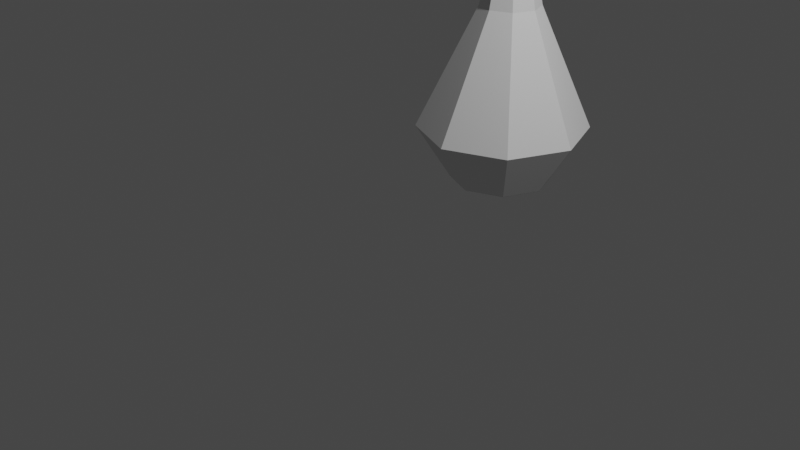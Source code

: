 # Source: m_lamp_oil5.blend  (saved by Blender 4.0.36; exported with 4.5.12 LTS)
import bpy
from mathutils import Matrix  # noqa: F401  (used for matrix-valued properties, if any)

bpy.ops.wm.read_factory_settings(use_empty=True)
scene = bpy.context.scene
scene.name = 'Scene'

# ---- collections
col_collection = bpy.data.collections.new('Collection'); scene.collection.children.link(col_collection)

# ---- world
world_world = bpy.data.worlds.new('World'); scene.world = world_world
world_world.use_nodes = True; world_world.node_tree.nodes.clear()
_N = world_world.node_tree.nodes; _L = world_world.node_tree.links
n0 = _N.new('ShaderNodeOutputWorld'); n0.name = 'World Output'; n0.location = (300, 300)
n1 = _N.new('ShaderNodeBackground'); n1.name = 'Background'; n1.location = (10, 300)
n1.inputs[0].default_value = (0.05088, 0.05088, 0.05088, 1.0)
_L.new(n1.outputs[0], n0.inputs[0])
n0.is_active_output = True
world_world.color = (0.05088, 0.05088, 0.05088)
world_world.use_sun_shadow = False
world_world.sun_shadow_jitter_overblur = 0.0

# ---- cameras
cam_camera = bpy.data.cameras.new('Camera')
cam_camera.clip_end = 100.0
cam_camera.ortho_scale = 7.314

# ---- lights
light_light = bpy.data.lights.new('Light', 'POINT')
light_light.transmission_factor = 0.0
light_light.use_soft_falloff = False
light_light.energy = 1000.0
light_light.shadow_soft_size = 0.1
light_light.shadow_maximum_resolution = 0.006
light_light.use_absolute_resolution = True

# ---- meshes
me_circle_005 = bpy.data.meshes.new('Circle.005')
me_circle_005.from_pydata([(-2.412e-08, 0.5953, 1.206e-08), (-0.421, 0.421, 1.206e-08), (-0.5953, 9.648e-08, 1.206e-08), (-0.421, -0.421, 1.206e-08), (-2.412e-08, -0.5953, 1.206e-08), (0.421, -0.421, 1.206e-08), (0.5953, 9.648e-08, 1.206e-08), (0.421, 0.421, 1.206e-08), (-2.416e-08, 0.5946, 1.208e-08), (-0.4204, 0.4204, 1.208e-08), (-0.5946, 9.665e-08, 1.208e-08), (-0.4204, -0.4204, 1.208e-08), (-2.416e-08, -0.5946, 1.208e-08), (0.4204, -0.4204, 1.208e-08), (0.5946, 9.665e-08, 1.208e-08), (0.4204, 0.4204, 1.208e-08), (-0.7071, -0.7071, 0.6214), (0.0, -1.0, 0.6214), (0.7071, -0.7071, 0.6214), (0.7071, 0.7071, 0.6214), (0.0, 1.0, 0.6214), (-0.7071, 0.7071, 0.6214), (-1.0, 0.0, 0.6214), (1.0, 0.0, 0.6214), (1.949e-08, 0.3959, 2.03), (-0.2454, 0.2942, 2.03), (-0.3471, 0.04879, 2.03), (-0.2454, -0.1966, 2.03), (1.949e-08, -0.2983, 2.03), (0.2454, -0.1966, 2.03), (0.3471, 0.04879, 2.03), (0.2454, 0.2942, 2.03), (3.633e-09, 0.3263, 2.389), (-0.1962, 0.245, 2.389), (-0.2775, 0.04879, 2.389), (-0.1962, -0.1474, 2.389), (3.633e-09, -0.2287, 2.389), (0.1962, -0.1474, 2.389), (0.2775, 0.04879, 2.389), (0.1962, 0.245, 2.389), (-2.706e-08, 0.2963, 2.563), (-0.175, 0.2238, 2.563), (-0.2475, 0.04879, 2.563), (-0.175, -0.1262, 2.563), (-2.706e-08, -0.1987, 2.563), (0.175, -0.1262, 2.563), (0.2475, 0.04879, 2.563), (0.175, 0.2238, 2.563), (8.882e-16, 1.341e-07, 1.206e-08), (-0.3536, 0.8536, 0.6214), (-0.8536, -0.3536, 0.6214), (-0.3536, -0.8536, 0.6214), (0.3536, -0.8536, 0.6214), (0.8536, -0.3536, 0.6214), (0.8536, 0.3536, 0.6214), (0.3536, 0.8536, 0.6214), (-0.1227, 0.345, 2.03), (-0.2963, 0.1715, 2.03), (-0.2963, -0.07393, 2.03), (-0.1227, -0.2475, 2.03), (0.1227, -0.2475, 2.03), (0.2963, -0.07393, 2.03), (0.2963, 0.1715, 2.03), (0.1227, 0.345, 2.03), (0.6735, 0.02439, 1.326), (0.4763, 0.5007, 1.326), (9.747e-09, -0.6492, 1.326), (0.4763, -0.4519, 1.326), (-0.6735, 0.02439, 1.326), (-0.4763, -0.4519, 1.326), (9.747e-09, 0.6979, 1.326), (-0.4763, 0.5007, 1.326), (-0.5749, 0.2625, 1.326), (-0.2381, -0.5505, 1.326), (0.5749, -0.2137, 1.326), (0.2381, 0.5993, 1.326), (-0.2381, 0.5993, 1.326), (-0.5749, -0.2137, 1.326), (0.2381, -0.5505, 1.326), (0.5749, 0.2625, 1.326), (2.235e-08, 0.04879, 2.837), (6.902e-09, 0.3406, 2.539), (-1.241e-08, 0.3161, 2.563), (4.54e-09, 0.3382, 2.551), (-2.619e-09, 0.3292, 2.56), (-0.189, 0.2378, 2.563), (-0.2064, 0.2551, 2.539), (-0.1983, 0.2471, 2.56), (-0.2046, 0.2534, 2.551), (-0.2673, 0.04879, 2.563), (-0.2918, 0.04879, 2.539), (-0.2804, 0.04879, 2.56), (-0.2894, 0.04879, 2.551), (-0.189, -0.1402, 2.563), (-0.2064, -0.1576, 2.539), (-0.1983, -0.1495, 2.56), (-0.2046, -0.1559, 2.551), (-1.241e-08, -0.2185, 2.563), (6.902e-09, -0.243, 2.539), (-2.736e-09, -0.2317, 2.56), (4.54e-09, -0.2406, 2.551), (0.189, -0.1402, 2.563), (0.2064, -0.1576, 2.539), (0.1983, -0.1495, 2.56), (0.2046, -0.1559, 2.551), (0.2673, 0.04879, 2.563), (0.2918, 0.04879, 2.539), (0.2804, 0.04879, 2.56), (0.2894, 0.04879, 2.551), (0.189, 0.2378, 2.563), (0.2064, 0.2551, 2.539), (0.1983, 0.2471, 2.56), (0.2046, 0.2534, 2.551), (0.1998, 0.2486, 2.837), (0.2221, 0.2709, 2.799), (0.2055, 0.2543, 2.836), (0.2107, 0.2594, 2.834), (0.2151, 0.2639, 2.831), (0.2187, 0.2675, 2.826), (0.2213, 0.2701, 2.82), (0.2228, 0.2715, 2.814), (0.223, 0.2718, 2.806), (0.3141, 0.04879, 2.799), (0.2825, 0.04879, 2.837), (0.3154, 0.04879, 2.806), (0.315, 0.04879, 2.814), (0.313, 0.04879, 2.82), (0.3093, 0.04879, 2.826), (0.3042, 0.04879, 2.831), (0.2979, 0.04879, 2.834), (0.2906, 0.04879, 2.836), (0.1998, -0.151, 2.837), (0.2221, -0.1733, 2.799), (0.2055, -0.1567, 2.836), (0.2107, -0.1619, 2.834), (0.2151, -0.1663, 2.831), (0.2187, -0.1699, 2.826), (0.2213, -0.1725, 2.82), (0.2228, -0.174, 2.814), (0.223, -0.1743, 2.806), (-1.829e-08, -0.2654, 2.799), (-1.178e-08, -0.2338, 2.837), (-1.793e-08, -0.2666, 2.806), (-1.758e-08, -0.2662, 2.814), (-1.688e-08, -0.2642, 2.82), (-1.595e-08, -0.2605, 2.826), (-1.478e-08, -0.2555, 2.831), (-1.397e-08, -0.2491, 2.834), (-1.281e-08, -0.2418, 2.836), (-0.1998, -0.151, 2.837), (-0.2221, -0.1733, 2.799), (-0.2055, -0.1567, 2.836), (-0.2107, -0.1619, 2.834), (-0.2151, -0.1663, 2.831), (-0.2187, -0.1699, 2.826), (-0.2213, -0.1725, 2.82), (-0.2228, -0.174, 2.814), (-0.223, -0.1743, 2.806), (-0.3141, 0.04879, 2.799), (-0.2825, 0.04879, 2.837), (-0.3154, 0.04879, 2.806), (-0.315, 0.04879, 2.814), (-0.313, 0.04879, 2.82), (-0.3093, 0.04879, 2.826), (-0.3042, 0.04879, 2.831), (-0.2979, 0.04879, 2.834), (-0.2906, 0.04879, 2.836), (-0.1998, 0.2486, 2.837), (-0.2221, 0.2709, 2.799), (-0.2055, 0.2543, 2.836), (-0.2107, 0.2594, 2.834), (-0.2151, 0.2639, 2.831), (-0.2187, 0.2675, 2.826), (-0.2213, 0.2701, 2.82), (-0.2228, 0.2715, 2.814), (-0.223, 0.2718, 2.806), (-1.178e-08, 0.3313, 2.837), (-1.829e-08, 0.3629, 2.799), (-1.281e-08, 0.3394, 2.836), (-1.397e-08, 0.3467, 2.834), (-1.502e-08, 0.353, 2.831), (-1.595e-08, 0.3581, 2.826), (-1.688e-08, 0.3618, 2.82), (-1.758e-08, 0.3638, 2.814), (-1.793e-08, 0.3642, 2.806), (-0.5949, 9.658e-08, 0.0004906), (-0.8536, 0.3535, 0.6214), (0.4204, -0.4206, 0.0002111), (0.4206, -0.4206, 0.0003566)], [], [(7, 14, 15), (5, 4, 13), (3, 2, 10, 11), (1, 0, 8, 9), (0, 7, 15, 8), (6, 5, 13, 14), (4, 3, 11), (2, 1, 9, 10), (11, 10, 185, 50), (9, 8, 49), (18, 53, 188), (12, 11, 51), (10, 9, 186, 185), (15, 14, 54), (13, 12, 52, 187), (20, 8, 55), (53, 23, 14), (79, 64, 30, 62), (78, 66, 28, 60), (77, 68, 26, 58), (76, 70, 24, 56), (75, 65, 31, 63), (74, 67, 29, 61), (73, 69, 27, 59), (72, 71, 25, 57), (26, 57, 34), (31, 62, 39), (29, 60, 37), (27, 58, 35), (25, 56, 33), (24, 63, 32), (30, 61, 38), (28, 59, 36), (105, 101, 45, 46), (97, 93, 43, 44), (82, 109, 47, 40), (89, 85, 41, 42), (109, 105, 46, 47), (101, 97, 44, 45), (93, 89, 42, 43), (32, 39, 110, 81), (38, 37, 102, 106), (36, 35, 94, 98), (34, 33, 86, 90), (39, 38, 106, 110), (37, 36, 98, 102), (35, 34, 90, 94), (33, 32, 81, 86), (0, 48, 6, 7), (131, 141, 80, 123), (80, 159, 167, 176), (42, 41, 168, 158), (46, 45, 132, 122), (141, 149, 159, 80), (44, 43, 150, 140), (123, 80, 176, 113), (68, 72, 57, 26), (22, 186, 72, 68), (186, 21, 71, 72), (66, 73, 59, 28), (17, 51, 73, 66), (51, 16, 69, 73), (64, 74, 61, 30), (23, 53, 74, 64), (53, 18, 67, 74), (70, 75, 63, 24), (20, 55, 75, 70), (55, 19, 65, 75), (71, 76, 56, 25), (21, 49, 76, 71), (49, 20, 70, 76), (69, 77, 58, 27), (16, 50, 77, 69), (50, 22, 68, 77), (67, 78, 60, 29), (18, 52, 78, 67), (52, 17, 66, 78), (65, 79, 62, 31), (19, 54, 79, 65), (54, 23, 64, 79), (45, 44, 140, 132), (43, 42, 158, 150), (40, 47, 114, 177), (41, 40, 177, 168), (86, 81, 83, 88), (88, 83, 84, 87), (87, 84, 82, 85), (90, 86, 88, 92), (92, 88, 87, 91), (91, 87, 85, 89), (94, 90, 92, 96), (96, 92, 91, 95), (95, 91, 89, 93), (98, 94, 96, 100), (100, 96, 95, 99), (99, 95, 93, 97), (102, 98, 100, 104), (104, 100, 99, 103), (103, 99, 97, 101), (106, 102, 104, 108), (108, 104, 103, 107), (107, 103, 101, 105), (110, 106, 108, 112), (112, 108, 107, 111), (111, 107, 105, 109), (81, 110, 112, 83), (83, 112, 111, 84), (84, 111, 109, 82), (85, 82, 40, 41), (114, 122, 124, 121), (121, 124, 125, 120), (120, 125, 126, 119), (119, 126, 127, 118), (118, 127, 128, 117), (117, 128, 129, 116), (116, 129, 130, 115), (115, 130, 123, 113), (132, 140, 142, 139), (139, 142, 143, 138), (138, 143, 144, 137), (137, 144, 145, 136), (136, 145, 146, 135), (135, 146, 147, 134), (134, 147, 148, 133), (133, 148, 141, 131), (150, 158, 160, 157), (157, 160, 161, 156), (156, 161, 162, 155), (155, 162, 163, 154), (154, 163, 164, 153), (153, 164, 165, 152), (152, 165, 166, 151), (151, 166, 159, 149), (140, 150, 157, 142), (142, 157, 156, 143), (143, 156, 155, 144), (144, 155, 154, 145), (145, 154, 153, 146), (146, 153, 152, 147), (147, 152, 151, 148), (148, 151, 149, 141), (158, 168, 175, 160), (160, 175, 174, 161), (161, 174, 173, 162), (162, 173, 172, 163), (163, 172, 171, 164), (164, 171, 170, 165), (165, 170, 169, 166), (166, 169, 167, 159), (177, 114, 121, 184), (184, 121, 120, 183), (183, 120, 119, 182), (182, 119, 118, 181), (181, 118, 117, 180), (180, 117, 116, 179), (179, 116, 115, 178), (178, 115, 113, 176), (122, 132, 139, 124), (124, 139, 138, 125), (125, 138, 137, 126), (126, 137, 136, 127), (127, 136, 135, 128), (128, 135, 134, 129), (129, 134, 133, 130), (130, 133, 131, 123), (168, 177, 184, 175), (175, 184, 183, 174), (174, 183, 182, 173), (173, 182, 181, 172), (172, 181, 180, 171), (171, 180, 179, 170), (170, 179, 178, 169), (169, 178, 176, 167), (47, 46, 122, 114), (48, 4, 5, 6), (1, 2, 48, 0), (2, 3, 4, 48), (39, 62, 38), (38, 62, 30), (38, 61, 37), (37, 61, 29), (32, 63, 39), (39, 63, 31), (33, 56, 32), (32, 56, 24), (34, 57, 33), (33, 57, 25), (35, 58, 34), (34, 58, 26), (36, 59, 35), (35, 59, 27), (37, 60, 36), (36, 60, 28), (13, 4, 12), (51, 17, 12), (51, 11, 16), (11, 12, 4), (12, 17, 52), (52, 18, 188, 187), (185, 22, 50), (50, 16, 11), (185, 186, 22), (186, 9, 21), (8, 20, 49), (49, 21, 9), (14, 7, 6), (54, 19, 15), (54, 14, 23), (187, 188, 13), (19, 55, 15), (8, 15, 55), (53, 14, 188)])
_uv = me_circle_005.uv_layers.new(name='UVMap')
_uv.uv.foreach_set('vector', [0.0, 0.0, 0.0, 0.0, 0.0, 0.0, 0.0, 0.0, 0.0, 0.0, 0.0, 0.0, 0.0, 0.0, 0.0, 0.0, 0.0, 0.0, 0.0, 0.0, 0.0, 0.0, 0.0, 0.0, 0.0, 0.0, 0.0, 0.0, 0.0, 0.0, 0.0, 0.0, 0.0, 0.0, 0.0, 0.0, 0.0, 0.0, 0.0, 0.0, 0.0, 0.0, 0.0, 0.0, 0.0, 0.0, 0.0, 0.0, 0.0, 0.0, 0.0, 0.0, 0.0, 0.0, 0.0, 0.0, 0.0, 0.0, 0.0, 0.0, 0.0, 0.0, 0.0, 0.0, 0.0, 0.0, 0.0, 0.0, 0.0, 0.0, 0.0, 0.0, 0.0, 0.0, 0.0, 0.0, 0.0, 0.0, 0.0, 0.0, 0.0, 0.0, 0.0, 0.0, 0.0, 0.0, 0.0, 0.0, 0.0, 0.0, 0.0, 0.0, 0.0, 0.0, 0.0, 0.0, 0.0, 0.0, 0.0, 0.0, 0.0, 0.0, 0.0, 0.0, 0.0, 0.0, 0.0, 0.0, 0.0, 0.0, 0.0, 0.0, 0.0, 0.0, 0.0, 0.0, 0.0, 0.0, 0.0, 0.0, 0.0, 0.0, 0.0, 0.0, 0.0, 0.0, 0.0, 0.0, 0.0, 0.0, 0.0, 0.0, 0.0, 0.0, 0.0, 0.0, 0.0, 0.0, 0.0, 0.0, 0.0, 0.0, 0.0, 0.0, 0.0, 0.0, 0.0, 0.0, 0.0, 0.0, 0.0, 0.0, 0.0, 0.0, 0.0, 0.0, 0.0, 0.0, 0.0, 0.0, 0.0, 0.0, 0.0, 0.0, 0.0, 0.0, 0.0, 0.0, 0.0, 0.0, 0.0, 0.0, 0.0, 0.0, 0.0, 0.0, 0.0, 0.0, 0.0, 0.0, 0.0, 0.0, 0.0, 0.0, 0.0, 0.0, 0.0, 0.0, 0.0, 0.0, 0.0, 0.0, 0.0, 0.0, 0.0, 0.0, 0.0, 0.0, 0.0, 0.0, 0.0, 0.0, 0.0, 0.0, 0.0, 0.0, 0.0, 0.0, 0.0, 0.0, 0.0, 0.0, 0.0, 0.0, 0.0, 0.0, 0.0, 0.0, 0.0, 0.0, 0.0, 0.0, 0.0, 0.0, 0.0, 0.0, 0.0, 0.0, 0.0, 0.0, 0.0, 0.0, 0.0, 0.0, 0.0, 0.0, 0.0, 0.0, 0.0, 0.0, 0.0, 0.0, 0.0, 0.0, 0.0, 0.0, 0.0, 0.0, 0.0, 0.0, 0.0, 0.0, 0.0, 0.0, 0.0, 0.0, 0.0, 0.0, 0.0, 0.0, 0.0, 0.0, 0.0, 0.0, 0.0, 0.0, 0.0, 0.0, 0.0, 0.0, 0.0, 0.0, 0.0, 0.0, 0.0, 0.0, 0.0, 0.0, 0.0, 0.0, 0.0, 0.0, 0.0, 0.0, 0.0, 0.0, 0.0, 0.0, 0.0, 0.0, 0.0, 0.0, 0.0, 0.0, 0.0, 0.0, 0.0, 0.0, 0.0, 0.0, 0.0, 0.0, 0.0, 0.0, 0.0, 0.0, 0.0, 0.0, 0.0, 0.0, 0.0, 0.0, 0.0, 0.0, 0.0, 0.0, 0.0, 0.0, 0.0, 0.0, 0.0, 0.0, 0.0, 0.0, 0.0, 0.0, 0.0, 0.0, 0.0, 0.0, 0.0, 0.0, 0.0, 0.0, 0.0, 0.0, 0.0, 0.0, 0.0, 0.0, 0.0, 0.0, 0.0, 0.0, 0.0, 0.0, 0.0, 0.0, 0.0, 0.0, 0.0, 0.0, 0.0, 0.0, 0.0, 0.0, 0.0, 0.0, 0.0, 0.0, 0.0, 0.0, 0.0, 0.0, 0.0, 0.0, 0.0, 0.0, 0.0, 0.0, 0.0, 0.0, 0.0, 0.0, 0.0, 0.0, 0.0, 0.0, 0.0, 0.0, 0.0, 0.0, 0.0, 0.0, 0.0, 0.0, 0.0, 0.0, 0.0, 0.0, 0.0, 0.0, 0.0, 0.0, 0.0, 0.0, 0.0, 0.0, 0.0, 0.0, 0.0, 0.0, 0.0, 0.0, 0.0, 0.0, 0.0, 0.0, 0.0, 0.0, 0.0, 0.0, 0.0, 0.0, 0.0, 0.0, 0.0, 0.0, 0.0, 0.0, 0.0, 0.0, 0.0, 0.0, 0.0, 0.0, 0.0, 0.0, 0.0, 0.0, 0.0, 0.0, 0.0, 0.0, 0.0, 0.0, 0.0, 0.0, 0.0, 0.0, 0.0, 0.0, 0.0, 0.0, 0.0, 0.0, 0.0, 0.0, 0.0, 0.0, 0.0, 0.0, 0.0, 0.0, 0.0, 0.0, 0.0, 0.0, 0.0, 0.0, 0.0, 0.0, 0.0, 0.0, 0.0, 0.0, 0.0, 0.0, 0.0, 0.0, 0.0, 0.0, 0.0, 0.0, 0.0, 0.0, 0.0, 0.0, 0.0, 0.0, 0.0, 0.0, 0.0, 0.0, 0.0, 0.0, 0.0, 0.0, 0.0, 0.0, 0.0, 0.0, 0.0, 0.0, 0.0, 0.0, 0.0, 0.0, 0.0, 0.0, 0.0, 0.0, 0.0, 0.0, 0.0, 0.0, 0.0, 0.0, 0.0, 0.0, 0.0, 0.0, 0.0, 0.0, 0.0, 0.0, 0.0, 0.0, 0.0, 0.0, 0.0, 0.0, 0.0, 0.0, 0.0, 0.0, 0.0, 0.0, 0.0, 0.0, 0.0, 0.0, 0.0, 0.0, 0.0, 0.0, 0.0, 0.0, 0.0, 0.0, 0.0, 0.0, 0.0, 0.0, 0.0, 0.0, 0.0, 0.0, 0.0, 0.0, 0.0, 0.0, 0.0, 0.0, 0.0, 0.0, 0.0, 0.0, 0.0, 0.0, 0.0, 0.0, 0.0, 0.0, 0.0, 0.0, 0.0, 0.0, 0.0, 0.0, 0.0, 0.0, 0.0, 0.0, 0.0, 0.0, 0.0, 0.0, 0.0, 0.0, 0.0, 0.0, 0.0, 0.0, 0.0, 0.0, 0.0, 0.0, 0.0, 0.0, 0.0, 0.0, 0.0, 0.0, 0.0, 0.0, 0.0, 0.0, 0.0, 0.0, 0.0, 0.0, 0.0, 0.0, 0.0, 0.0, 0.0, 0.0, 0.0, 0.0, 0.0, 0.0, 0.0, 0.0, 0.0, 0.0, 0.0, 0.0, 0.0, 0.0, 0.0, 0.0, 0.0, 0.0, 0.0, 0.0, 0.0, 0.0, 0.0, 0.0, 0.0, 0.0, 0.0, 0.0, 0.0, 0.0, 0.0, 0.0, 0.0, 0.0, 0.0, 0.0, 0.0, 0.0, 0.0, 0.0, 0.0, 0.0, 0.0, 0.0, 0.0, 0.0, 0.0, 0.0, 0.0, 0.0, 0.0, 0.0, 0.0, 0.0, 0.0, 0.0, 0.0, 0.0, 0.0, 0.0, 0.0, 0.0, 0.0, 0.0, 0.0, 0.0, 0.0, 0.0, 0.0, 0.0, 0.0, 0.0, 0.0, 0.0, 0.0, 0.0, 0.0, 0.0, 0.0, 0.0, 0.0, 0.0, 0.0, 0.0, 0.0, 0.0, 0.0, 0.0, 0.0, 0.0, 0.0, 0.0, 0.0, 0.0, 0.0, 0.0, 0.0, 0.0, 0.0, 0.0, 0.0, 0.0, 0.0, 0.0, 0.0, 0.0, 0.0, 0.0, 0.0, 0.0, 0.0, 0.0, 0.0, 0.0, 0.0, 0.0, 0.0, 0.0, 0.0, 0.0, 0.0, 0.0, 0.0, 0.0, 0.0, 0.0, 0.0, 0.0, 0.0, 0.0, 0.0, 0.0, 0.0, 0.0, 0.0, 0.0, 0.0, 0.0, 0.0, 0.0, 0.0, 0.0, 0.0, 0.0, 0.0, 0.0, 0.0, 0.0, 0.0, 0.0, 0.0, 0.0, 0.0, 0.0, 0.0, 0.0, 0.0, 0.0, 0.0, 0.0, 0.0, 0.0, 0.0, 0.0, 0.0, 0.0, 0.0, 0.0, 0.0, 0.0, 0.0, 0.0, 0.0, 0.0, 0.0, 0.0, 0.0, 0.0, 0.0, 0.0, 0.0, 0.0, 0.0, 0.0, 0.0, 0.0, 0.0, 0.0, 0.0, 0.0, 0.0, 0.0, 0.0, 0.0, 0.0, 0.0, 0.0, 0.0, 0.0, 0.0, 0.0, 0.0, 0.0, 0.0, 0.0, 0.0, 0.0, 0.0, 0.0, 0.0, 0.0, 0.0, 0.0, 0.0, 0.0, 0.0, 0.0, 0.0, 0.0, 0.0, 0.0, 0.0, 0.0, 0.0, 0.0, 0.0, 0.0, 0.0, 0.0, 0.0, 0.0, 0.0, 0.0, 0.0, 0.0, 0.0, 0.0, 0.0, 0.0, 0.0, 0.0, 0.0, 0.0, 0.0, 0.0, 0.0, 0.0, 0.0, 0.0, 0.0, 0.0, 0.0, 0.0, 0.0, 0.0, 0.0, 0.0, 0.0, 0.0, 0.0, 0.0, 0.0, 0.0, 0.0, 0.0, 0.0, 0.0, 0.0, 0.0, 0.0, 0.0, 0.0, 0.0, 0.0, 0.0, 0.0, 0.0, 0.0, 0.0, 0.0, 0.0, 0.0, 0.0, 0.0, 0.0, 0.0, 0.0, 0.0, 0.0, 0.0, 0.0, 0.0, 0.0, 0.0, 0.0, 0.0, 0.0, 0.0, 0.0, 0.0, 0.0, 0.0, 0.0, 0.0, 0.0, 0.0, 0.0, 0.0, 0.0, 0.0, 0.0, 0.0, 0.0, 0.0, 0.0, 0.0, 0.0, 0.0, 0.0, 0.0, 0.0, 0.0, 0.0, 0.0, 0.0, 0.0, 0.0, 0.0, 0.0, 0.0, 0.0, 0.0, 0.0, 0.0, 0.0, 0.0, 0.0, 0.0, 0.0, 0.0, 0.0, 0.0, 0.0, 0.0, 0.0, 0.0, 0.0, 0.0, 0.0, 0.0, 0.0, 0.0, 0.0, 0.0, 0.0, 0.0, 0.0, 0.0, 0.0, 0.0, 0.0, 0.0, 0.0, 0.0, 0.0, 0.0, 0.0, 0.0, 0.0, 0.0, 0.0, 0.0, 0.0, 0.0, 0.0, 0.0, 0.0, 0.0, 0.0, 0.0, 0.0, 0.0, 0.0, 0.0, 0.0, 0.0, 0.0, 0.0, 0.0, 0.0, 0.0, 0.0, 0.0, 0.0, 0.0, 0.0, 0.0, 0.0, 0.0, 0.0, 0.0, 0.0, 0.0, 0.0, 0.0, 0.0, 0.0, 0.0, 0.0, 0.0, 0.0, 0.0, 0.0, 0.0, 0.0, 0.0, 0.0, 0.0, 0.0, 0.0, 0.0, 0.0, 0.0, 0.0, 0.0, 0.0, 0.0, 0.0, 0.0, 0.0, 0.0, 0.0, 0.0, 0.0, 0.0, 0.0, 0.0, 0.0, 0.0, 0.0, 0.0, 0.0, 0.0, 0.0, 0.0, 0.0, 0.0, 0.0, 0.0, 0.0, 0.0, 0.0, 0.0, 0.0, 0.0, 0.0, 0.0, 0.0, 0.0, 0.0, 0.0, 0.0, 0.0, 0.0, 0.0, 0.0, 0.0, 0.0, 0.0, 0.0, 0.0, 0.0, 0.0, 0.0, 0.0, 0.0, 0.0, 0.0, 0.0, 0.0, 0.0, 0.0, 0.0, 0.0, 0.0, 0.0, 0.0, 0.0, 0.0, 0.0, 0.0, 0.0, 0.0, 0.0, 0.0, 0.0, 0.0, 0.0, 0.0, 0.0, 0.0, 0.0, 0.0, 0.0, 0.0, 0.0, 0.0, 0.0, 0.0, 0.0, 0.0, 0.0, 0.0, 0.0, 0.0, 0.0, 0.0, 0.0, 0.0, 0.0, 0.0, 0.0, 0.0, 0.0, 0.0, 0.0, 0.0, 0.0, 0.0, 0.0, 0.0, 0.0, 0.0, 0.0, 0.0, 0.0, 0.0, 0.0, 0.0, 0.0, 0.0, 0.0, 0.0, 0.0, 0.0, 0.0, 0.0, 0.0, 0.0, 0.0, 0.0, 0.0, 0.0, 0.0, 0.0, 0.0, 0.0, 0.0, 0.0, 0.0, 0.0, 0.0, 0.0, 0.0, 0.0, 0.0, 0.0, 0.0, 0.0, 0.0, 0.0, 0.0, 0.0, 0.0, 0.0, 0.0, 0.0, 0.0, 0.0, 0.0, 0.0, 0.0, 0.0, 0.0, 0.0, 0.0, 0.0, 0.0, 0.0, 0.0, 0.0, 0.0, 0.0, 0.0, 0.0, 0.0, 0.0, 0.0, 0.0, 0.0, 0.0, 0.0, 0.0, 0.0, 0.0, 0.0, 0.0, 0.0, 0.0, 0.0, 0.0, 0.0, 0.0, 0.0, 0.0, 0.0, 0.0, 0.0, 0.0, 0.0, 0.0, 0.0, 0.0, 0.0, 0.0, 0.0, 0.0, 0.0, 0.0, 0.0, 0.0, 0.0, 0.0, 0.0, 0.0, 0.0, 0.0, 0.0, 0.0, 0.0, 0.0, 0.0, 0.0, 0.0, 0.0, 0.0, 0.0, 0.0, 0.0, 0.0, 0.0, 0.0, 0.0, 0.0, 0.0, 0.0, 0.0, 0.0, 0.0, 0.0, 0.0, 0.0, 0.0, 0.0, 0.0, 0.0, 0.0, 0.0, 0.0, 0.0, 0.0, 0.0, 0.0, 0.0, 0.0, 0.0, 0.0, 0.0, 0.0, 0.0, 0.0, 0.0, 0.0, 0.0, 0.0, 0.0, 0.0, 0.0, 0.0, 0.0, 0.0, 0.0, 0.0, 0.0, 0.0, 0.0, 0.0, 0.0, 0.0, 0.0, 0.0, 0.0, 0.0, 0.0, 0.0, 0.0, 0.0, 0.0, 0.0, 0.0, 0.0, 0.0, 0.0, 0.0, 0.0, 0.0, 0.0, 0.0, 0.0, 0.0, 0.0, 0.0, 0.0, 0.0, 0.0, 0.0, 0.0, 0.0, 0.0, 0.0, 0.0, 0.0, 0.0, 0.0, 0.0, 0.0, 0.0, 0.0, 0.0, 0.0, 0.0, 0.0, 0.0, 0.0, 0.0, 0.0, 0.0, 0.0, 0.0, 0.0, 0.0, 0.0, 0.0, 0.0, 0.0, 0.0, 0.0, 0.0, 0.0, 0.0, 0.0, 0.0, 0.0, 0.0, 0.0, 0.0, 0.0, 0.0, 0.0, 0.0, 0.0, 0.0, 0.0, 0.0, 0.0, 0.0, 0.0, 0.0, 0.0, 0.0, 0.0, 0.0, 0.0, 0.0, 0.0, 0.0, 0.0, 0.0, 0.0, 0.0, 0.0, 0.0, 0.0, 0.0, 0.0, 0.0, 0.0, 0.0, 0.0, 0.0, 0.0, 0.0, 0.0, 0.0, 0.0, 0.0, 0.0, 0.0, 0.0, 0.0, 0.0, 0.0, 0.0, 0.0, 0.0, 0.0, 0.0, 0.0, 0.0, 0.0, 0.0, 0.0, 0.0, 0.0, 0.0, 0.0, 0.0, 0.0, 0.0, 0.0, 0.0, 0.0, 0.0, 0.0, 0.0, 0.0, 0.0, 0.0, 0.0, 0.0, 0.0, 0.0, 0.0, 0.0, 0.0, 0.0, 0.0, 0.0, 0.0, 0.0, 0.0, 0.0, 0.0, 0.0, 0.0, 0.0, 0.0, 0.0, 0.0, 0.0, 0.0, 0.0, 0.0, 0.0, 0.0, 0.0, 0.0, 0.0, 0.0, 0.0, 0.0, 0.0, 0.0, 0.0, 0.0, 0.0, 0.0, 0.0, 0.0, 0.0, 0.0, 0.0, 0.0, 0.0, 0.0, 0.0, 0.0, 0.0, 0.0, 0.0, 0.0, 0.0, 0.0, 0.0, 0.0, 0.0, 0.0, 0.0, 0.0, 0.0, 0.0, 0.0, 0.0, 0.0, 0.0, 0.0, 0.0, 0.0, 0.0, 0.0, 0.0, 0.0, 0.0, 0.0, 0.0, 0.0, 0.0, 0.0, 0.0, 0.0, 0.0, 0.0, 0.0, 0.0, 0.0, 0.0, 0.0, 0.0, 0.0, 0.0, 0.0, 0.0, 0.0, 0.0, 0.0, 0.0, 0.0, 0.0, 0.0, 0.0, 0.0, 0.0, 0.0, 0.0, 0.0, 0.0, 0.0, 0.0, 0.0, 0.0, 0.0, 0.0, 0.0, 0.0, 0.0, 0.0, 0.0, 0.0, 0.0, 0.0, 0.0, 0.0, 0.0, 0.0, 0.0, 0.0, 0.0, 0.0, 0.0, 0.0, 0.0, 0.0, 0.0, 0.0, 0.0, 0.0, 0.0, 0.0, 0.0, 0.0, 0.0, 0.0, 0.0, 0.0, 0.0, 0.0, 0.0, 0.0])
me_circle_005.update()

# ---- objects
ob_light = bpy.data.objects.new('Light', light_light)
ob_camera = bpy.data.objects.new('Camera', cam_camera)
ob_empty = bpy.data.objects.new('Empty', None)
ob_circle = bpy.data.objects.new('Circle', me_circle_005)

# ---- transforms, parenting, visibility, modifiers, constraints
ob_light.location = (4.076, 1.005, 5.904)
ob_light.rotation_euler = (0.6503, 0.05522, 1.866)
ob_light.lock_rotations_4d = False
ob_light.empty_display_type = 'ARROWS'
ob_light.color = (0.0, 0.0, 0.0, 0.0)
ob_light.lineart.crease_threshold = 0.0
ob_camera.location = (7.359, -6.926, 4.958)
ob_camera.rotation_euler = (1.109, 0.0, 0.8149)
ob_camera.lock_rotations_4d = False
ob_camera.empty_display_type = 'ARROWS'
ob_camera.color = (0.0, 0.0, 0.0, 0.0)
ob_camera.display_type = 'WIRE'
ob_camera.lineart.crease_threshold = 0.0
ob_empty.location = (-1.848, 13.67, 1.643)
ob_empty.rotation_euler = (1.548, 0.01731, 1.892)
ob_empty.scale = (0.4884, 0.4884, 0.4884)
ob_empty.empty_display_type = 'IMAGE'
ob_empty.empty_display_size = 5.0
ob_circle.location = (-0.5046, 2.102, -0.3258)

# ---- collection membership
col_collection.objects.link(ob_light)
col_collection.objects.link(ob_camera)
col_collection.objects.link(ob_empty)
col_collection.objects.link(ob_circle)

# ---- scene / render settings (as saved in the file)
scene.camera = ob_camera
scene.frame_start = 1; scene.frame_end = 250; scene.frame_set(199)
scene.render.engine = 'BLENDER_EEVEE_NEXT'
scene.cycles.sampling_pattern = 'TABULATED_SOBOL'
scene.view_settings.view_transform = 'Filmic'
bpy.context.view_layer.update()
